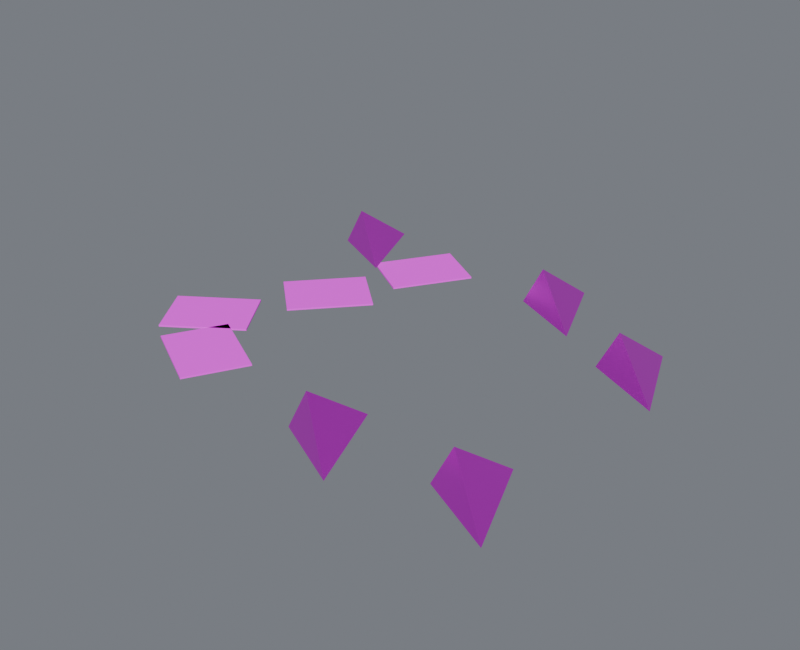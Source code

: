 # Source: debris_large.blend  (saved by Blender 4.5.87; exported with 4.5.12 LTS)
import bpy
from mathutils import Matrix  # noqa: F401  (used for matrix-valued properties, if any)

bpy.ops.wm.read_factory_settings(use_empty=True)
scene = bpy.context.scene
scene.name = 'Component_debris_large'

# ---- collections
col_01______debris_large = bpy.data.collections.new('01_制作组件_debris_large'); scene.collection.children.link(col_01______debris_large)
col_debris_large = bpy.data.collections.new('debris_large_制作源'); scene.collection.children.link(col_debris_large)
col_debris_large_1 = bpy.data.collections.new('debris_large_输出包'); scene.collection.children.link(col_debris_large_1)

# ---- images (referenced by path relative to the original .blend; pixels are not part of the script)
import os
ASSET_DIR = os.environ.get("B2B_ASSET_DIR", "")  # directory of the original .blend (textures are referenced by path, not embedded)
HERE = os.path.dirname(os.path.abspath(__file__))  # packed textures are extracted next to this script under _unpacked/

def load_image(name, relpath, width, height, colorspace="sRGB"):
    """Load a texture the original file referenced (path relative to the .blend, or extracted next to this script)."""
    p = next((c for c in (os.path.join(HERE, relpath), os.path.join(ASSET_DIR, relpath)) if relpath and os.path.exists(c)), "")
    if p:
        img = bpy.data.images.load(p, check_existing=True)
        img.name = name
    else:  # same state as the original file: an image datablock whose file is absent (Cycles renders it pink)
        img = bpy.data.images.new(name, width, height)
        img.source = "FILE"
        img.filepath = "//" + (relpath or name)
    img.colorspace_settings.name = colorspace
    return img
img_10x10_512_png = load_image('设施低亮多巴胺色盘_10x10_512.png', '设施低亮多巴胺色盘_10x10_512.png', 1024, 1024, 'sRGB')

# ---- materials (node trees are filled in below, after node groups)
mat_01 = bpy.data.materials.new('01_精工金属_紫色骨架')
mat_02 = bpy.data.materials.new('02_细腻哑光_青绿大面')

# ---- material node trees
mat_01.use_nodes = True; mat_01.node_tree.nodes.clear()
_N = mat_01.node_tree.nodes; _L = mat_01.node_tree.links
n0 = _N.new('ShaderNodeOutputMaterial'); n0.name = '材质输出'; n0.location = (0, 0)
n1 = _N.new('ShaderNodeBsdfPrincipled'); n1.name = 'Principled BSDF'; n1.location = (0, 0)
n1.inputs[1].default_value = 0.86
n1.inputs[2].default_value = 0.29
n1.inputs[19].default_value = 0.16
n2 = _N.new('ShaderNodeUVMap'); n2.name = 'UV 贴图'; n2.location = (0, 0)
n2.uv_map = 'PaletteUV'
n3 = _N.new('ShaderNodeTexImage'); n3.name = '图像纹理'; n3.location = (0, 0)
n3.image = img_10x10_512_png
n3.interpolation = 'Closest'
_L.new(n1.outputs[0], n0.inputs[0])
_L.new(n2.outputs[0], n3.inputs[0])
_L.new(n3.outputs[0], n1.inputs[0])
n0.is_active_output = True
mat_02.use_nodes = True; mat_02.node_tree.nodes.clear()
_N = mat_02.node_tree.nodes; _L = mat_02.node_tree.links
n0 = _N.new('ShaderNodeOutputMaterial'); n0.name = '材质输出'; n0.location = (0, 0)
n1 = _N.new('ShaderNodeBsdfPrincipled'); n1.name = 'Principled BSDF'; n1.location = (0, 0)
n1.inputs[1].default_value = 0.03
n1.inputs[2].default_value = 0.7
n2 = _N.new('ShaderNodeUVMap'); n2.name = 'UV 贴图'; n2.location = (0, 0)
n2.uv_map = 'PaletteUV'
n3 = _N.new('ShaderNodeTexImage'); n3.name = '图像纹理'; n3.location = (0, 0)
n3.image = img_10x10_512_png
n3.interpolation = 'Closest'
_L.new(n1.outputs[0], n0.inputs[0])
_L.new(n2.outputs[0], n3.inputs[0])
_L.new(n3.outputs[0], n1.inputs[0])
n0.is_active_output = True

# ---- world
world_component_studio = bpy.data.worlds.new('Component_Studio'); scene.world = world_component_studio
world_component_studio.use_nodes = True; world_component_studio.node_tree.nodes.clear()
_N = world_component_studio.node_tree.nodes; _L = world_component_studio.node_tree.links
n0 = _N.new('ShaderNodeBackground'); n0.name = '背景'; n0.location = (-200, 100)
n0.inputs[0].default_value = (0.3, 0.32, 0.36, 1.0)
n0.inputs[1].default_value = 0.45
n1 = _N.new('ShaderNodeOutputWorld'); n1.name = '世界输出'; n1.location = (200, 100)
_L.new(n0.outputs[0], n1.inputs[0])
n1.is_active_output = True

# ---- meshes
me_01______00_mesh = bpy.data.meshes.new('固定碎屑_01_制作_部件00_Mesh')
me_01______00_mesh.from_pydata([(0.2028, 0.7911, 0.0095), (0.6028, 0.5911, 0.0095), (0.4028, 1.091, 0.0095), (0.3028, 0.8111, 0.2195), (0.1233, -0.9108, 0.0095), (0.5233, -1.111, 0.0095), (0.3233, -0.6108, 0.0095), (0.2233, -0.8908, 0.2195), (0.866, -0.8496, 0.0095), (1.266, -1.05, 0.0095), (1.066, -0.5496, 0.0095), (0.966, -0.8296, 0.2195), (0.877, 0.4135, 0.0095), (1.277, 0.2135, 0.0095), (1.077, 0.7135, 0.0095), (0.977, 0.4335, 0.2195), (-1.089, 0.8108, 0.0095), (-0.6887, 0.6108, 0.0095), (-0.8887, 1.111, 0.0095), (-0.9887, 0.8308, 0.2195)], [], [(0, 2, 1), (0, 1, 3), (1, 2, 3), (2, 0, 3), (4, 6, 5), (4, 5, 7), (5, 6, 7), (6, 4, 7), (8, 10, 9), (8, 9, 11), (9, 10, 11), (10, 8, 11), (12, 14, 13), (12, 13, 15), (13, 14, 15), (14, 12, 15), (16, 18, 17), (16, 17, 19), (17, 18, 19), (18, 16, 19)])
_uv = me_01______00_mesh.uv_layers.new(name='PaletteUV')
_uv.uv.foreach_set('vector', [0.972, 0.35, 0.939, 0.3691, 0.939, 0.3309, 0.972, 0.35, 0.939, 0.3691, 0.939, 0.3309, 0.972, 0.35, 0.939, 0.3691, 0.939, 0.3309, 0.972, 0.35, 0.939, 0.3691, 0.939, 0.3309, 0.972, 0.35, 0.939, 0.3691, 0.939, 0.3309, 0.972, 0.35, 0.939, 0.3691, 0.939, 0.3309, 0.972, 0.35, 0.939, 0.3691, 0.939, 0.3309, 0.972, 0.35, 0.939, 0.3691, 0.939, 0.3309, 0.972, 0.35, 0.939, 0.3691, 0.939, 0.3309, 0.972, 0.35, 0.939, 0.3691, 0.939, 0.3309, 0.972, 0.35, 0.939, 0.3691, 0.939, 0.3309, 0.972, 0.35, 0.939, 0.3691, 0.939, 0.3309, 0.972, 0.35, 0.939, 0.3691, 0.939, 0.3309, 0.972, 0.35, 0.939, 0.3691, 0.939, 0.3309, 0.972, 0.35, 0.939, 0.3691, 0.939, 0.3309, 0.972, 0.35, 0.939, 0.3691, 0.939, 0.3309, 0.972, 0.35, 0.939, 0.3691, 0.939, 0.3309, 0.972, 0.35, 0.939, 0.3691, 0.939, 0.3309, 0.972, 0.35, 0.939, 0.3691, 0.939, 0.3309, 0.972, 0.35, 0.939, 0.3691, 0.939, 0.3309])
me_01______00_mesh.materials.append(mat_01)
me_01______00_mesh.update()
me_01______01_mesh = bpy.data.meshes.new('固定碎屑_01_制作_部件01_Mesh')
me_01______01_mesh.from_pydata([(-0.1978, 0.8646, 0.0), (-0.4936, 1.052, 0.0), (-0.7394, 0.6627, 0.0), (-0.4435, 0.4757, 0.0), (-0.1978, 0.8646, 0.009), (-0.4936, 1.052, 0.009), (-0.7394, 0.6627, 0.009), (-0.4435, 0.4757, 0.009), (-0.7001, -0.3891, 0.0), (-0.8947, -0.09822, 0.0), (-1.277, -0.354, 0.0), (-1.082, -0.6449, 0.0), (-0.7001, -0.3891, 0.009), (-0.8947, -0.09822, 0.009), (-1.277, -0.354, 0.009), (-1.082, -0.6449, 0.009), (-0.8157, -0.4076, 0.0), (-0.9805, -0.7163, 0.0), (-0.5747, -0.9329, 0.0), (-0.4099, -0.6242, 0.0), (-0.8157, -0.4076, 0.009), (-0.9805, -0.7163, 0.009), (-0.5747, -0.9329, 0.009), (-0.4099, -0.6242, 0.009), (-0.9653, 0.1426, 0.0), (-0.7047, -0.09105, 0.0), (-0.3976, 0.2515, 0.0), (-0.6582, 0.4851, 0.0), (-0.9653, 0.1426, 0.009), (-0.7047, -0.09105, 0.009), (-0.3976, 0.2515, 0.009), (-0.6582, 0.4851, 0.009)], [], [(0, 3, 2, 1), (4, 5, 6, 7), (0, 1, 5, 4), (1, 2, 6, 5), (2, 3, 7, 6), (3, 0, 4, 7), (8, 11, 10, 9), (12, 13, 14, 15), (8, 9, 13, 12), (9, 10, 14, 13), (10, 11, 15, 14), (11, 8, 12, 15), (16, 19, 18, 17), (20, 21, 22, 23), (16, 17, 21, 20), (17, 18, 22, 21), (18, 19, 23, 22), (19, 16, 20, 23), (24, 27, 26, 25), (28, 29, 30, 31), (24, 25, 29, 28), (25, 26, 30, 29), (26, 27, 31, 30), (27, 24, 28, 31)])
_uv = me_01______01_mesh.uv_layers.new(name='PaletteUV')
_uv.uv.foreach_set('vector', [0.972, 0.15, 0.95, 0.172, 0.928, 0.15, 0.95, 0.128, 0.972, 0.15, 0.95, 0.172, 0.928, 0.15, 0.95, 0.128, 0.972, 0.15, 0.95, 0.172, 0.928, 0.15, 0.95, 0.128, 0.972, 0.15, 0.95, 0.172, 0.928, 0.15, 0.95, 0.128, 0.972, 0.15, 0.95, 0.172, 0.928, 0.15, 0.95, 0.128, 0.972, 0.15, 0.95, 0.172, 0.928, 0.15, 0.95, 0.128, 0.972, 0.15, 0.95, 0.172, 0.928, 0.15, 0.95, 0.128, 0.972, 0.15, 0.95, 0.172, 0.928, 0.15, 0.95, 0.128, 0.972, 0.15, 0.95, 0.172, 0.928, 0.15, 0.95, 0.128, 0.972, 0.15, 0.95, 0.172, 0.928, 0.15, 0.95, 0.128, 0.972, 0.15, 0.95, 0.172, 0.928, 0.15, 0.95, 0.128, 0.972, 0.15, 0.95, 0.172, 0.928, 0.15, 0.95, 0.128, 0.972, 0.15, 0.95, 0.172, 0.928, 0.15, 0.95, 0.128, 0.972, 0.15, 0.95, 0.172, 0.928, 0.15, 0.95, 0.128, 0.972, 0.15, 0.95, 0.172, 0.928, 0.15, 0.95, 0.128, 0.972, 0.15, 0.95, 0.172, 0.928, 0.15, 0.95, 0.128, 0.972, 0.15, 0.95, 0.172, 0.928, 0.15, 0.95, 0.128, 0.972, 0.15, 0.95, 0.172, 0.928, 0.15, 0.95, 0.128, 0.972, 0.15, 0.95, 0.172, 0.928, 0.15, 0.95, 0.128, 0.972, 0.15, 0.95, 0.172, 0.928, 0.15, 0.95, 0.128, 0.972, 0.15, 0.95, 0.172, 0.928, 0.15, 0.95, 0.128, 0.972, 0.15, 0.95, 0.172, 0.928, 0.15, 0.95, 0.128, 0.972, 0.15, 0.95, 0.172, 0.928, 0.15, 0.95, 0.128, 0.972, 0.15, 0.95, 0.172, 0.928, 0.15, 0.95, 0.128])
me_01______01_mesh.materials.append(mat_02)
me_01______01_mesh.update()
me_01______00_mesh_1 = bpy.data.meshes.new('固定碎屑_01_输出_部件00_Mesh')
me_01______00_mesh_1.from_pydata([(0.2028, 0.7911, 0.0095), (0.6028, 0.5911, 0.0095), (0.4028, 1.091, 0.0095), (0.3028, 0.8111, 0.2195), (0.1233, -0.9108, 0.0095), (0.5233, -1.111, 0.0095), (0.3233, -0.6108, 0.0095), (0.2233, -0.8908, 0.2195), (0.866, -0.8496, 0.0095), (1.266, -1.05, 0.0095), (1.066, -0.5496, 0.0095), (0.966, -0.8296, 0.2195), (0.877, 0.4135, 0.0095), (1.277, 0.2135, 0.0095), (1.077, 0.7135, 0.0095), (0.977, 0.4335, 0.2195), (-1.089, 0.8108, 0.0095), (-0.6887, 0.6108, 0.0095), (-0.8887, 1.111, 0.0095), (-0.9887, 0.8308, 0.2195)], [], [(0, 2, 1), (0, 1, 3), (1, 2, 3), (2, 0, 3), (4, 6, 5), (4, 5, 7), (5, 6, 7), (6, 4, 7), (8, 10, 9), (8, 9, 11), (9, 10, 11), (10, 8, 11), (12, 14, 13), (12, 13, 15), (13, 14, 15), (14, 12, 15), (16, 18, 17), (16, 17, 19), (17, 18, 19), (18, 16, 19)])
_uv = me_01______00_mesh_1.uv_layers.new(name='PaletteUV')
_uv.uv.foreach_set('vector', [0.972, 0.35, 0.939, 0.3691, 0.939, 0.3309, 0.972, 0.35, 0.939, 0.3691, 0.939, 0.3309, 0.972, 0.35, 0.939, 0.3691, 0.939, 0.3309, 0.972, 0.35, 0.939, 0.3691, 0.939, 0.3309, 0.972, 0.35, 0.939, 0.3691, 0.939, 0.3309, 0.972, 0.35, 0.939, 0.3691, 0.939, 0.3309, 0.972, 0.35, 0.939, 0.3691, 0.939, 0.3309, 0.972, 0.35, 0.939, 0.3691, 0.939, 0.3309, 0.972, 0.35, 0.939, 0.3691, 0.939, 0.3309, 0.972, 0.35, 0.939, 0.3691, 0.939, 0.3309, 0.972, 0.35, 0.939, 0.3691, 0.939, 0.3309, 0.972, 0.35, 0.939, 0.3691, 0.939, 0.3309, 0.972, 0.35, 0.939, 0.3691, 0.939, 0.3309, 0.972, 0.35, 0.939, 0.3691, 0.939, 0.3309, 0.972, 0.35, 0.939, 0.3691, 0.939, 0.3309, 0.972, 0.35, 0.939, 0.3691, 0.939, 0.3309, 0.972, 0.35, 0.939, 0.3691, 0.939, 0.3309, 0.972, 0.35, 0.939, 0.3691, 0.939, 0.3309, 0.972, 0.35, 0.939, 0.3691, 0.939, 0.3309, 0.972, 0.35, 0.939, 0.3691, 0.939, 0.3309])
me_01______00_mesh_1.materials.append(mat_01)
me_01______00_mesh_1.update()
me_01______01_mesh_1 = bpy.data.meshes.new('固定碎屑_01_输出_部件01_Mesh')
me_01______01_mesh_1.from_pydata([(-0.1978, 0.8646, 0.0), (-0.4936, 1.052, 0.0), (-0.7394, 0.6627, 0.0), (-0.4435, 0.4757, 0.0), (-0.1978, 0.8646, 0.009), (-0.4936, 1.052, 0.009), (-0.7394, 0.6627, 0.009), (-0.4435, 0.4757, 0.009), (-0.7001, -0.3891, 0.0), (-0.8947, -0.09822, 0.0), (-1.277, -0.354, 0.0), (-1.082, -0.6449, 0.0), (-0.7001, -0.3891, 0.009), (-0.8947, -0.09822, 0.009), (-1.277, -0.354, 0.009), (-1.082, -0.6449, 0.009), (-0.8157, -0.4076, 0.0), (-0.9805, -0.7163, 0.0), (-0.5747, -0.9329, 0.0), (-0.4099, -0.6242, 0.0), (-0.8157, -0.4076, 0.009), (-0.9805, -0.7163, 0.009), (-0.5747, -0.9329, 0.009), (-0.4099, -0.6242, 0.009), (-0.9653, 0.1426, 0.0), (-0.7047, -0.09105, 0.0), (-0.3976, 0.2515, 0.0), (-0.6582, 0.4851, 0.0), (-0.9653, 0.1426, 0.009), (-0.7047, -0.09105, 0.009), (-0.3976, 0.2515, 0.009), (-0.6582, 0.4851, 0.009)], [], [(0, 3, 2, 1), (4, 5, 6, 7), (0, 1, 5, 4), (1, 2, 6, 5), (2, 3, 7, 6), (3, 0, 4, 7), (8, 11, 10, 9), (12, 13, 14, 15), (8, 9, 13, 12), (9, 10, 14, 13), (10, 11, 15, 14), (11, 8, 12, 15), (16, 19, 18, 17), (20, 21, 22, 23), (16, 17, 21, 20), (17, 18, 22, 21), (18, 19, 23, 22), (19, 16, 20, 23), (24, 27, 26, 25), (28, 29, 30, 31), (24, 25, 29, 28), (25, 26, 30, 29), (26, 27, 31, 30), (27, 24, 28, 31)])
_uv = me_01______01_mesh_1.uv_layers.new(name='PaletteUV')
_uv.uv.foreach_set('vector', [0.972, 0.15, 0.95, 0.172, 0.928, 0.15, 0.95, 0.128, 0.972, 0.15, 0.95, 0.172, 0.928, 0.15, 0.95, 0.128, 0.972, 0.15, 0.95, 0.172, 0.928, 0.15, 0.95, 0.128, 0.972, 0.15, 0.95, 0.172, 0.928, 0.15, 0.95, 0.128, 0.972, 0.15, 0.95, 0.172, 0.928, 0.15, 0.95, 0.128, 0.972, 0.15, 0.95, 0.172, 0.928, 0.15, 0.95, 0.128, 0.972, 0.15, 0.95, 0.172, 0.928, 0.15, 0.95, 0.128, 0.972, 0.15, 0.95, 0.172, 0.928, 0.15, 0.95, 0.128, 0.972, 0.15, 0.95, 0.172, 0.928, 0.15, 0.95, 0.128, 0.972, 0.15, 0.95, 0.172, 0.928, 0.15, 0.95, 0.128, 0.972, 0.15, 0.95, 0.172, 0.928, 0.15, 0.95, 0.128, 0.972, 0.15, 0.95, 0.172, 0.928, 0.15, 0.95, 0.128, 0.972, 0.15, 0.95, 0.172, 0.928, 0.15, 0.95, 0.128, 0.972, 0.15, 0.95, 0.172, 0.928, 0.15, 0.95, 0.128, 0.972, 0.15, 0.95, 0.172, 0.928, 0.15, 0.95, 0.128, 0.972, 0.15, 0.95, 0.172, 0.928, 0.15, 0.95, 0.128, 0.972, 0.15, 0.95, 0.172, 0.928, 0.15, 0.95, 0.128, 0.972, 0.15, 0.95, 0.172, 0.928, 0.15, 0.95, 0.128, 0.972, 0.15, 0.95, 0.172, 0.928, 0.15, 0.95, 0.128, 0.972, 0.15, 0.95, 0.172, 0.928, 0.15, 0.95, 0.128, 0.972, 0.15, 0.95, 0.172, 0.928, 0.15, 0.95, 0.128, 0.972, 0.15, 0.95, 0.172, 0.928, 0.15, 0.95, 0.128, 0.972, 0.15, 0.95, 0.172, 0.928, 0.15, 0.95, 0.128, 0.972, 0.15, 0.95, 0.172, 0.928, 0.15, 0.95, 0.128])
me_01______01_mesh_1.materials.append(mat_02)
me_01______01_mesh_1.update()

# ---- objects
ob_root_debris_large = bpy.data.objects.new('ROOT_debris_large_制作源', None)
ob_debris_large______00 = bpy.data.objects.new('debris_large_制作_部件00', me_01______00_mesh)
ob_debris_large______01 = bpy.data.objects.new('debris_large_制作_部件01', me_01______01_mesh)
ob_root_debris_large_1 = bpy.data.objects.new('ROOT_debris_large_组件', None)
ob_debris_large______00_1 = bpy.data.objects.new('debris_large_输出_部件00', me_01______00_mesh_1)
ob_debris_large______01_1 = bpy.data.objects.new('debris_large_输出_部件01', me_01______01_mesh_1)

# ---- transforms, parenting, visibility, modifiers, constraints
ob_root_debris_large.location = (0.0, 0.0, 0.0)
ob_debris_large______00.parent = ob_root_debris_large
ob_debris_large______00.location = (0.0, 0.0, 0.0)
ob_debris_large______01.parent = ob_root_debris_large
ob_debris_large______01.location = (0.0, 0.0, 0.0)
ob_root_debris_large_1.location = (0.0, 0.0, 0.0)
ob_debris_large______00_1.parent = ob_root_debris_large_1
ob_debris_large______00_1.location = (0.0, 0.0, 0.0)
ob_debris_large______01_1.parent = ob_root_debris_large_1
ob_debris_large______01_1.location = (0.0, 0.0, 0.0)

# ---- collection membership
col_debris_large.objects.link(ob_root_debris_large)
col_debris_large.objects.link(ob_debris_large______00)
col_debris_large.objects.link(ob_debris_large______01)
col_debris_large_1.objects.link(ob_root_debris_large_1)
col_debris_large_1.objects.link(ob_debris_large______00_1)
col_debris_large_1.objects.link(ob_debris_large______01_1)
def _layer_coll(name, lc=None):
    lc = lc or bpy.context.view_layer.layer_collection
    for c in lc.children:
        if c.name == name: return c
        r = _layer_coll(name, c)
        if r: return r
_layer_coll('debris_large_制作源').exclude = True

# ---- scene / render settings (as saved in the file)
scene.frame_start = 1; scene.frame_end = 250; scene.frame_set(1)
scene.render.engine = 'CYCLES'
scene.render.image_settings.exr_codec = 'NONE'
scene.render.resolution_x = 800
scene.render.resolution_y = 650
scene.render.simplify_subdivision_render = 0
scene.render.simplify_child_particles_render = 0.0
scene.cycles.use_denoising = False
scene.cycles.samples = 8
scene.eevee.use_volume_custom_range = False
scene.eevee.use_fast_gi = False
scene.eevee.use_shadows = False
scene.view_settings.exposure = 0.5
scene.view_settings.white_balance_temperature = 0.0
scene.view_settings.white_balance_tint = 0.0
scene.view_settings.white_balance_whitepoint = (2.97, 0.5193, -0.0414)
bpy.context.view_layer.update()

# ---- added for rendering (the .blend has no active camera and no usable light): camera, sun
cam_auto = bpy.data.cameras.new('AutoCamera')
cam_auto.lens = 50.0
cam_auto.sensor_width = 36.0
cam_auto.clip_end = 1000.0
ob_auto_camera = bpy.data.objects.new('AutoCamera', cam_auto)
scene.collection.objects.link(ob_auto_camera)
ob_auto_camera.location = (3.13851, -3.76621, 2.62056)
ob_auto_camera.rotation_euler = (1.09748, -7.21219e-08, 0.694738)
scene.camera = ob_auto_camera
light_auto_sun = bpy.data.lights.new('AutoSun', 'SUN')
light_auto_sun.energy = 3.0
light_auto_sun.angle = 0.0523599
ob_auto_sun = bpy.data.objects.new('AutoSun', light_auto_sun)
scene.collection.objects.link(ob_auto_sun)
ob_auto_sun.rotation_euler = (0.872665, 0.174533, 0.523599)
bpy.context.view_layer.update()
